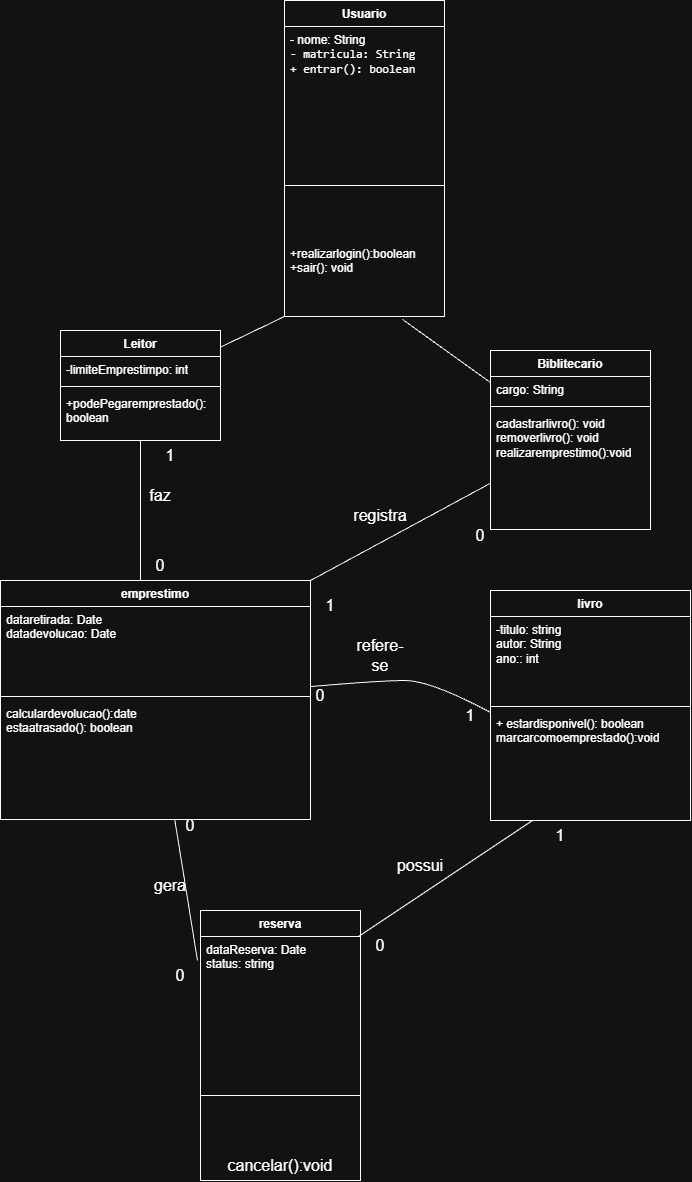

The diagram above was exported from draw.io. Its source (the exported page's mxGraphModel, read from the mxfile embedded in the PNG):
<mxGraphModel dx="691" dy="828" grid="1" gridSize="10" guides="1" tooltips="1" connect="1" arrows="1" fold="1" page="1" pageScale="1" pageWidth="827" pageHeight="1169" math="0" shadow="0">
  <root>
    <mxCell id="0" />
    <mxCell id="1" parent="0" />
    <mxCell id="bdx0GmZbh7pkJIJiMn7M-37" edge="1" parent="1" source="bdx0GmZbh7pkJIJiMn7M-1" style="edgeStyle=none;curved=1;rounded=0;orthogonalLoop=1;jettySize=auto;html=1;fontSize=12;startSize=8;endSize=8;entryX=0.738;entryY=1.039;entryDx=0;entryDy=0;entryPerimeter=0;endArrow=none;endFill=0;" target="bdx0GmZbh7pkJIJiMn7M-25">
      <mxGeometry relative="1" as="geometry">
        <mxPoint x="330" y="350" as="targetPoint" />
      </mxGeometry>
    </mxCell>
    <mxCell id="bdx0GmZbh7pkJIJiMn7M-44" edge="1" parent="1" source="bdx0GmZbh7pkJIJiMn7M-1" style="edgeStyle=none;curved=1;rounded=0;orthogonalLoop=1;jettySize=auto;html=1;entryX=1;entryY=0;entryDx=0;entryDy=0;fontSize=12;startSize=8;endSize=8;endArrow=none;endFill=0;" target="bdx0GmZbh7pkJIJiMn7M-13">
      <mxGeometry relative="1" as="geometry" />
    </mxCell>
    <mxCell id="bdx0GmZbh7pkJIJiMn7M-1" parent="1" style="swimlane;fontStyle=1;align=center;verticalAlign=top;childLayout=stackLayout;horizontal=1;startSize=26;horizontalStack=0;resizeParent=1;resizeParentMax=0;resizeLast=0;collapsible=1;marginBottom=0;whiteSpace=wrap;html=1;" value="Biblitecario" vertex="1">
      <mxGeometry height="179" width="160" x="540" y="380" as="geometry" />
    </mxCell>
    <mxCell id="bdx0GmZbh7pkJIJiMn7M-2" parent="bdx0GmZbh7pkJIJiMn7M-1" style="text;strokeColor=none;fillColor=none;align=left;verticalAlign=top;spacingLeft=4;spacingRight=4;overflow=hidden;rotatable=0;points=[[0,0.5],[1,0.5]];portConstraint=eastwest;whiteSpace=wrap;html=1;" value="cargo: String" vertex="1">
      <mxGeometry height="26" width="160" y="26" as="geometry" />
    </mxCell>
    <mxCell id="bdx0GmZbh7pkJIJiMn7M-3" parent="bdx0GmZbh7pkJIJiMn7M-1" style="line;strokeWidth=1;fillColor=none;align=left;verticalAlign=middle;spacingTop=-1;spacingLeft=3;spacingRight=3;rotatable=0;labelPosition=right;points=[];portConstraint=eastwest;strokeColor=inherit;" value="" vertex="1">
      <mxGeometry height="8" width="160" y="52" as="geometry" />
    </mxCell>
    <mxCell id="bdx0GmZbh7pkJIJiMn7M-4" parent="bdx0GmZbh7pkJIJiMn7M-1" style="text;strokeColor=none;fillColor=none;align=left;verticalAlign=top;spacingLeft=4;spacingRight=4;overflow=hidden;rotatable=0;points=[[0,0.5],[1,0.5]];portConstraint=eastwest;whiteSpace=wrap;html=1;" value="cadastrarlivro(): void&lt;div&gt;removerlivro(): void&lt;/div&gt;&lt;div&gt;realizaremprestimo():void&lt;/div&gt;" vertex="1">
      <mxGeometry height="119" width="160" y="60" as="geometry" />
    </mxCell>
    <mxCell id="bdx0GmZbh7pkJIJiMn7M-36" edge="1" parent="1" source="bdx0GmZbh7pkJIJiMn7M-9" style="edgeStyle=none;curved=1;rounded=0;orthogonalLoop=1;jettySize=auto;html=1;entryX=0;entryY=1;entryDx=0;entryDy=0;fontSize=12;startSize=8;endSize=8;endArrow=none;endFill=0;" target="bdx0GmZbh7pkJIJiMn7M-22">
      <mxGeometry relative="1" as="geometry" />
    </mxCell>
    <mxCell id="bdx0GmZbh7pkJIJiMn7M-9" parent="1" style="swimlane;fontStyle=1;align=center;verticalAlign=top;childLayout=stackLayout;horizontal=1;startSize=26;horizontalStack=0;resizeParent=1;resizeParentMax=0;resizeLast=0;collapsible=1;marginBottom=0;whiteSpace=wrap;html=1;" value="Leitor" vertex="1">
      <mxGeometry height="110" width="160" x="110" y="360" as="geometry" />
    </mxCell>
    <mxCell id="bdx0GmZbh7pkJIJiMn7M-10" parent="bdx0GmZbh7pkJIJiMn7M-9" style="text;strokeColor=none;fillColor=none;align=left;verticalAlign=top;spacingLeft=4;spacingRight=4;overflow=hidden;rotatable=0;points=[[0,0.5],[1,0.5]];portConstraint=eastwest;whiteSpace=wrap;html=1;" value="-limiteEmprestimpo: int" vertex="1">
      <mxGeometry height="26" width="160" y="26" as="geometry" />
    </mxCell>
    <mxCell id="bdx0GmZbh7pkJIJiMn7M-11" parent="bdx0GmZbh7pkJIJiMn7M-9" style="line;strokeWidth=1;fillColor=none;align=left;verticalAlign=middle;spacingTop=-1;spacingLeft=3;spacingRight=3;rotatable=0;labelPosition=right;points=[];portConstraint=eastwest;strokeColor=inherit;" value="" vertex="1">
      <mxGeometry height="8" width="160" y="52" as="geometry" />
    </mxCell>
    <mxCell id="bdx0GmZbh7pkJIJiMn7M-12" parent="bdx0GmZbh7pkJIJiMn7M-9" style="text;strokeColor=none;fillColor=none;align=left;verticalAlign=top;spacingLeft=4;spacingRight=4;overflow=hidden;rotatable=0;points=[[0,0.5],[1,0.5]];portConstraint=eastwest;whiteSpace=wrap;html=1;" value="+podePegaremprestado(): boolean" vertex="1">
      <mxGeometry height="50" width="160" y="60" as="geometry" />
    </mxCell>
    <mxCell id="bdx0GmZbh7pkJIJiMn7M-28" edge="1" parent="1" source="bdx0GmZbh7pkJIJiMn7M-13" style="edgeStyle=none;curved=1;rounded=0;orthogonalLoop=1;jettySize=auto;html=1;fontSize=12;startSize=8;endSize=8;endArrow=none;endFill=0;" target="bdx0GmZbh7pkJIJiMn7M-20" value="">
      <mxGeometry relative="1" as="geometry">
        <Array as="points">
          <mxPoint x="430" y="710" />
          <mxPoint x="480" y="710" />
        </Array>
      </mxGeometry>
    </mxCell>
    <mxCell id="bdx0GmZbh7pkJIJiMn7M-13" parent="1" style="swimlane;fontStyle=1;align=center;verticalAlign=top;childLayout=stackLayout;horizontal=1;startSize=26;horizontalStack=0;resizeParent=1;resizeParentMax=0;resizeLast=0;collapsible=1;marginBottom=0;whiteSpace=wrap;html=1;" value="emprestimo" vertex="1">
      <mxGeometry height="239" width="310" x="50" y="610" as="geometry" />
    </mxCell>
    <mxCell id="bdx0GmZbh7pkJIJiMn7M-14" parent="bdx0GmZbh7pkJIJiMn7M-13" style="text;strokeColor=none;fillColor=none;align=left;verticalAlign=top;spacingLeft=4;spacingRight=4;overflow=hidden;rotatable=0;points=[[0,0.5],[1,0.5]];portConstraint=eastwest;whiteSpace=wrap;html=1;" value="dataretirada: Date&lt;div&gt;datadevolucao: Date&lt;/div&gt;" vertex="1">
      <mxGeometry height="86" width="310" y="26" as="geometry" />
    </mxCell>
    <mxCell id="bdx0GmZbh7pkJIJiMn7M-15" parent="bdx0GmZbh7pkJIJiMn7M-13" style="line;strokeWidth=1;fillColor=none;align=left;verticalAlign=middle;spacingTop=-1;spacingLeft=3;spacingRight=3;rotatable=0;labelPosition=right;points=[];portConstraint=eastwest;strokeColor=inherit;" value="" vertex="1">
      <mxGeometry height="8" width="310" y="112" as="geometry" />
    </mxCell>
    <mxCell id="bdx0GmZbh7pkJIJiMn7M-16" parent="bdx0GmZbh7pkJIJiMn7M-13" style="text;strokeColor=none;fillColor=none;align=left;verticalAlign=top;spacingLeft=4;spacingRight=4;overflow=hidden;rotatable=0;points=[[0,0.5],[1,0.5]];portConstraint=eastwest;whiteSpace=wrap;html=1;" value="&lt;div&gt;calculardevolucao():date&lt;/div&gt;&lt;div&gt;estaatrasado(): boolean&lt;/div&gt;" vertex="1">
      <mxGeometry height="119" width="310" y="120" as="geometry" />
    </mxCell>
    <mxCell id="bdx0GmZbh7pkJIJiMn7M-17" parent="1" style="swimlane;fontStyle=1;align=center;verticalAlign=top;childLayout=stackLayout;horizontal=1;startSize=26;horizontalStack=0;resizeParent=1;resizeParentMax=0;resizeLast=0;collapsible=1;marginBottom=0;whiteSpace=wrap;html=1;" value="livro" vertex="1">
      <mxGeometry height="230" width="200" x="540" y="620" as="geometry" />
    </mxCell>
    <mxCell id="bdx0GmZbh7pkJIJiMn7M-18" parent="bdx0GmZbh7pkJIJiMn7M-17" style="text;strokeColor=none;fillColor=none;align=left;verticalAlign=top;spacingLeft=4;spacingRight=4;overflow=hidden;rotatable=0;points=[[0,0.5],[1,0.5]];portConstraint=eastwest;whiteSpace=wrap;html=1;" value="-titulo: string&amp;nbsp;&lt;div&gt;autor: String&lt;/div&gt;&lt;div&gt;ano:: int&lt;/div&gt;" vertex="1">
      <mxGeometry height="86" width="200" y="26" as="geometry" />
    </mxCell>
    <mxCell id="bdx0GmZbh7pkJIJiMn7M-19" parent="bdx0GmZbh7pkJIJiMn7M-17" style="line;strokeWidth=1;fillColor=none;align=left;verticalAlign=middle;spacingTop=-1;spacingLeft=3;spacingRight=3;rotatable=0;labelPosition=right;points=[];portConstraint=eastwest;strokeColor=inherit;" value="" vertex="1">
      <mxGeometry height="8" width="200" y="112" as="geometry" />
    </mxCell>
    <mxCell id="bdx0GmZbh7pkJIJiMn7M-20" parent="bdx0GmZbh7pkJIJiMn7M-17" style="text;strokeColor=none;fillColor=none;align=left;verticalAlign=top;spacingLeft=4;spacingRight=4;overflow=hidden;rotatable=0;points=[[0,0.5],[1,0.5]];portConstraint=eastwest;whiteSpace=wrap;html=1;" value="+ estardisponivel(): boolean&lt;div&gt;marcarcomoemprestado():void&lt;br&gt;&lt;div&gt;&lt;br&gt;&lt;/div&gt;&lt;/div&gt;" vertex="1">
      <mxGeometry height="110" width="200" y="120" as="geometry" />
    </mxCell>
    <mxCell id="bdx0GmZbh7pkJIJiMn7M-22" parent="1" style="swimlane;fontStyle=1;align=center;verticalAlign=top;childLayout=stackLayout;horizontal=1;startSize=26;horizontalStack=0;resizeParent=1;resizeParentMax=0;resizeLast=0;collapsible=1;marginBottom=0;whiteSpace=wrap;html=1;" value="Usuario" vertex="1">
      <mxGeometry height="316" width="160" x="334" y="30" as="geometry" />
    </mxCell>
    <mxCell id="bdx0GmZbh7pkJIJiMn7M-23" parent="bdx0GmZbh7pkJIJiMn7M-22" style="text;strokeColor=none;fillColor=none;align=left;verticalAlign=top;spacingLeft=4;spacingRight=4;overflow=hidden;rotatable=0;points=[[0,0.5],[1,0.5]];portConstraint=eastwest;whiteSpace=wrap;html=1;" value="- nome: String&lt;div&gt;&lt;li&gt;&lt;code&gt;- matricula: String&lt;/code&gt;&lt;/li&gt;&lt;li&gt;&lt;code&gt;+ entrar(): boolean&lt;/code&gt;&lt;/li&gt;&lt;div&gt;&lt;br&gt;&lt;/div&gt;&lt;/div&gt;" vertex="1">
      <mxGeometry height="104" width="160" y="26" as="geometry" />
    </mxCell>
    <mxCell id="bdx0GmZbh7pkJIJiMn7M-24" parent="bdx0GmZbh7pkJIJiMn7M-22" style="line;strokeWidth=1;fillColor=none;align=left;verticalAlign=middle;spacingTop=-1;spacingLeft=3;spacingRight=3;rotatable=0;labelPosition=right;points=[];portConstraint=eastwest;strokeColor=inherit;" value="" vertex="1">
      <mxGeometry height="110" width="160" y="130" as="geometry" />
    </mxCell>
    <mxCell id="bdx0GmZbh7pkJIJiMn7M-25" parent="bdx0GmZbh7pkJIJiMn7M-22" style="text;strokeColor=none;fillColor=none;align=left;verticalAlign=top;spacingLeft=4;spacingRight=4;overflow=hidden;rotatable=0;points=[[0,0.5],[1,0.5]];portConstraint=eastwest;whiteSpace=wrap;html=1;" value="+realizarlogin():boolean&lt;div&gt;+sair(): void&lt;/div&gt;" vertex="1">
      <mxGeometry height="76" width="160" y="240" as="geometry" />
    </mxCell>
    <mxCell id="bdx0GmZbh7pkJIJiMn7M-29" parent="1" style="text;html=1;whiteSpace=wrap;strokeColor=none;fillColor=none;align=center;verticalAlign=middle;rounded=0;fontSize=16;" value="refere-se" vertex="1">
      <mxGeometry height="50" width="60" x="400" y="660" as="geometry" />
    </mxCell>
    <mxCell id="bdx0GmZbh7pkJIJiMn7M-30" parent="1" style="text;html=1;whiteSpace=wrap;strokeColor=none;fillColor=none;align=center;verticalAlign=middle;rounded=0;fontSize=16;" value="1" vertex="1">
      <mxGeometry height="30" width="60" x="490" y="730" as="geometry" />
    </mxCell>
    <mxCell id="bdx0GmZbh7pkJIJiMn7M-31" parent="1" style="text;html=1;whiteSpace=wrap;strokeColor=none;fillColor=none;align=center;verticalAlign=middle;rounded=0;fontSize=16;" value="0" vertex="1">
      <mxGeometry height="30" width="60" x="340" y="710" as="geometry" />
    </mxCell>
    <mxCell id="bdx0GmZbh7pkJIJiMn7M-32" edge="1" parent="1" source="bdx0GmZbh7pkJIJiMn7M-9" style="edgeStyle=none;curved=1;rounded=0;orthogonalLoop=1;jettySize=auto;html=1;entryX=0.452;entryY=0;entryDx=0;entryDy=0;entryPerimeter=0;fontSize=12;startSize=8;endSize=8;endArrow=none;endFill=0;" target="bdx0GmZbh7pkJIJiMn7M-13">
      <mxGeometry relative="1" as="geometry" />
    </mxCell>
    <mxCell id="bdx0GmZbh7pkJIJiMn7M-33" parent="1" style="text;html=1;whiteSpace=wrap;strokeColor=none;fillColor=none;align=center;verticalAlign=middle;rounded=0;fontSize=16;" value="1" vertex="1">
      <mxGeometry height="30" width="60" x="190" y="470" as="geometry" />
    </mxCell>
    <mxCell id="bdx0GmZbh7pkJIJiMn7M-34" parent="1" style="text;html=1;whiteSpace=wrap;strokeColor=none;fillColor=none;align=center;verticalAlign=middle;rounded=0;fontSize=16;" value="0" vertex="1">
      <mxGeometry height="30" width="60" x="180" y="580" as="geometry" />
    </mxCell>
    <mxCell id="bdx0GmZbh7pkJIJiMn7M-35" parent="1" style="text;html=1;whiteSpace=wrap;strokeColor=none;fillColor=none;align=center;verticalAlign=middle;rounded=0;fontSize=16;" value="faz" vertex="1">
      <mxGeometry height="30" width="60" x="180" y="510" as="geometry" />
    </mxCell>
    <mxCell id="bdx0GmZbh7pkJIJiMn7M-38" parent="1" style="swimlane;fontStyle=1;align=center;verticalAlign=top;childLayout=stackLayout;horizontal=1;startSize=26;horizontalStack=0;resizeParent=1;resizeParentMax=0;resizeLast=0;collapsible=1;marginBottom=0;whiteSpace=wrap;html=1;" value="reserva" vertex="1">
      <mxGeometry height="270" width="160" x="250" y="940" as="geometry" />
    </mxCell>
    <mxCell id="bdx0GmZbh7pkJIJiMn7M-39" parent="bdx0GmZbh7pkJIJiMn7M-38" style="text;strokeColor=none;fillColor=none;align=left;verticalAlign=top;spacingLeft=4;spacingRight=4;overflow=hidden;rotatable=0;points=[[0,0.5],[1,0.5]];portConstraint=eastwest;whiteSpace=wrap;html=1;" value="dataReserva: Date&lt;div&gt;status: string&lt;/div&gt;" vertex="1">
      <mxGeometry height="104" width="160" y="26" as="geometry" />
    </mxCell>
    <mxCell id="bdx0GmZbh7pkJIJiMn7M-40" parent="bdx0GmZbh7pkJIJiMn7M-38" style="line;strokeWidth=1;fillColor=none;align=left;verticalAlign=middle;spacingTop=-1;spacingLeft=3;spacingRight=3;rotatable=0;labelPosition=right;points=[];portConstraint=eastwest;strokeColor=inherit;" value="" vertex="1">
      <mxGeometry height="110" width="160" y="130" as="geometry" />
    </mxCell>
    <mxCell id="bdx0GmZbh7pkJIJiMn7M-43" parent="bdx0GmZbh7pkJIJiMn7M-38" style="text;html=1;whiteSpace=wrap;strokeColor=none;fillColor=none;align=center;verticalAlign=middle;rounded=0;fontSize=16;" value="cancelar():void" vertex="1">
      <mxGeometry height="30" width="160" y="240" as="geometry" />
    </mxCell>
    <mxCell id="bdx0GmZbh7pkJIJiMn7M-45" parent="1" style="text;html=1;whiteSpace=wrap;strokeColor=none;fillColor=none;align=center;verticalAlign=middle;rounded=0;fontSize=16;" value="registra" vertex="1">
      <mxGeometry height="30" width="60" x="400" y="530" as="geometry" />
    </mxCell>
    <mxCell id="bdx0GmZbh7pkJIJiMn7M-46" parent="1" style="text;html=1;whiteSpace=wrap;strokeColor=none;fillColor=none;align=center;verticalAlign=middle;rounded=0;fontSize=16;" value="0" vertex="1">
      <mxGeometry height="30" width="60" x="500" y="550" as="geometry" />
    </mxCell>
    <mxCell id="bdx0GmZbh7pkJIJiMn7M-47" parent="1" style="text;html=1;whiteSpace=wrap;strokeColor=none;fillColor=none;align=center;verticalAlign=middle;rounded=0;fontSize=16;" value="1" vertex="1">
      <mxGeometry height="30" width="60" x="350" y="620" as="geometry" />
    </mxCell>
    <mxCell id="bdx0GmZbh7pkJIJiMn7M-48" edge="1" parent="1" source="bdx0GmZbh7pkJIJiMn7M-13" style="edgeStyle=none;curved=1;rounded=0;orthogonalLoop=1;jettySize=auto;html=1;entryX=-0.019;entryY=0.231;entryDx=0;entryDy=0;entryPerimeter=0;fontSize=12;startSize=8;endSize=8;endArrow=none;endFill=0;" target="bdx0GmZbh7pkJIJiMn7M-39">
      <mxGeometry relative="1" as="geometry" />
    </mxCell>
    <mxCell id="bdx0GmZbh7pkJIJiMn7M-49" parent="1" style="text;html=1;whiteSpace=wrap;strokeColor=none;fillColor=none;align=center;verticalAlign=middle;rounded=0;fontSize=16;" value="gera" vertex="1">
      <mxGeometry height="30" width="60" x="190" y="900" as="geometry" />
    </mxCell>
    <mxCell id="bdx0GmZbh7pkJIJiMn7M-50" parent="1" style="text;html=1;whiteSpace=wrap;strokeColor=none;fillColor=none;align=center;verticalAlign=middle;rounded=0;fontSize=16;" value="0" vertex="1">
      <mxGeometry height="30" width="60" x="210" y="840" as="geometry" />
    </mxCell>
    <mxCell id="bdx0GmZbh7pkJIJiMn7M-51" parent="1" style="text;html=1;whiteSpace=wrap;strokeColor=none;fillColor=none;align=center;verticalAlign=middle;rounded=0;fontSize=16;" value="0" vertex="1">
      <mxGeometry height="30" width="60" x="200" y="990" as="geometry" />
    </mxCell>
    <mxCell id="bdx0GmZbh7pkJIJiMn7M-52" edge="1" parent="1" source="bdx0GmZbh7pkJIJiMn7M-39" style="edgeStyle=none;curved=1;rounded=0;orthogonalLoop=1;jettySize=auto;html=1;entryX=0.21;entryY=1;entryDx=0;entryDy=0;entryPerimeter=0;fontSize=12;startSize=8;endSize=8;endArrow=none;endFill=0;" target="bdx0GmZbh7pkJIJiMn7M-20">
      <mxGeometry relative="1" as="geometry" />
    </mxCell>
    <mxCell id="bdx0GmZbh7pkJIJiMn7M-53" parent="1" style="text;html=1;whiteSpace=wrap;strokeColor=none;fillColor=none;align=center;verticalAlign=middle;rounded=0;fontSize=16;" value="1" vertex="1">
      <mxGeometry height="30" width="60" x="580" y="850" as="geometry" />
    </mxCell>
    <mxCell id="bdx0GmZbh7pkJIJiMn7M-54" parent="1" style="text;html=1;whiteSpace=wrap;strokeColor=none;fillColor=none;align=center;verticalAlign=middle;rounded=0;fontSize=16;" value="0" vertex="1">
      <mxGeometry height="30" width="60" x="400" y="960" as="geometry" />
    </mxCell>
    <mxCell id="bdx0GmZbh7pkJIJiMn7M-55" parent="1" style="text;html=1;whiteSpace=wrap;strokeColor=none;fillColor=none;align=center;verticalAlign=middle;rounded=0;fontSize=16;" value="possui" vertex="1">
      <mxGeometry height="30" width="60" x="440" y="880" as="geometry" />
    </mxCell>
  </root>
</mxGraphModel>